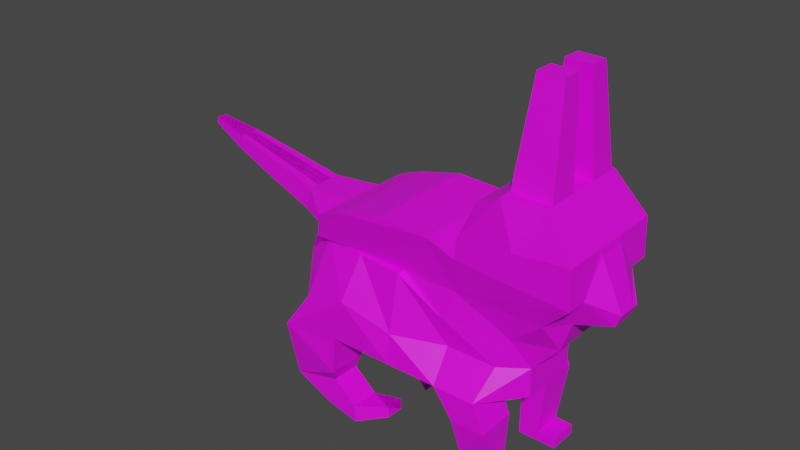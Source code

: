 # Source: cat.blend  (saved by Blender 2.92.15; exported with 4.5.12 LTS)
import bpy
from mathutils import Matrix  # noqa: F401  (used for matrix-valued properties, if any)

bpy.ops.wm.read_factory_settings(use_empty=True)
scene = bpy.context.scene
scene.name = 'Scene'

# ---- collections
col_collection = bpy.data.collections.new('Collection'); scene.collection.children.link(col_collection)

# ---- materials (node trees are filled in below, after node groups)
mat_material_001 = bpy.data.materials.new('Material.001')
mat_material_001.use_transparent_shadow = False

# ---- material node trees
mat_material_001.use_nodes = True; mat_material_001.node_tree.nodes.clear()
_N = mat_material_001.node_tree.nodes; _L = mat_material_001.node_tree.links
n0 = _N.new('ShaderNodeBsdfPrincipled'); n0.name = 'Principled BSDF'; n0.location = (10, 300)
n0.distribution = 'GGX'
n0.subsurface_method = 'BURLEY'
n0.inputs[3].default_value = 1.45
n0.inputs[27].default_value = (0.0, 0.0, 0.0, 1.0)
n0.inputs[28].default_value = 1.0
n1 = _N.new('ShaderNodeOutputMaterial'); n1.name = 'Material Output'; n1.location = (300, 300)
n2 = _N.new('ShaderNodeTexImage'); n2.name = 'Image Texture'; n2.location = (-560, 311)
_L.new(n0.outputs[0], n1.inputs[0])
_L.new(n2.outputs[0], n0.inputs[0])
n1.is_active_output = True

# ---- world
world_world = bpy.data.worlds.new('World'); scene.world = world_world
world_world.use_nodes = True; world_world.node_tree.nodes.clear()
_N = world_world.node_tree.nodes; _L = world_world.node_tree.links
n0 = _N.new('ShaderNodeOutputWorld'); n0.name = 'World Output'; n0.location = (300, 300)
n1 = _N.new('ShaderNodeBackground'); n1.name = 'Background'; n1.location = (10, 300)
n1.inputs[0].default_value = (0.05088, 0.05088, 0.05088, 1.0)
_L.new(n1.outputs[0], n0.inputs[0])
n0.is_active_output = True
world_world.color = (0.05088, 0.05088, 0.05088)
world_world.use_sun_shadow = False
world_world.sun_shadow_jitter_overblur = 0.0

# ---- meshes
me_cube_001 = bpy.data.meshes.new('Cube.001')
me_cube_001.from_pydata([(1.0, -0.704, 0.4825), (1.0, 1.384, 0.4825), (0.7259, 0.8841, -0.5175), (1.185, -3.725e-09, -1.517), (1.0, 0.2717, 0.7893), (0.7259, -0.7148, 0.0132), (0.959, 0.01112, -0.01971), (0.6436, 1.384, 0.4825), (0.8034, 0.8034, -1.017), (1.185, 0.4189, -1.517), (1.0, -0.5, 0.6403), (1.081, -0.8034, -1.017), (0.5, 1.0, -1.517), (0.8327, 1.155, -0.01748), (1.185, -0.5, -1.517), (1.0, 0.5, 0.614), (0.8327, -0.7934, -0.01748), (0.4055, -0.704, 0.4825), (0.5, 0.2717, 0.7893), (0.5, 0.0, -1.517), (0.5, -1.0, -0.5175), (0.8909, -0.3518, 0.0132), (0.8909, 0.374, -0.5175), (1.118, 6.369e-09, -1.017), (0.8327, 0.01726, -0.01748), (0.5, 1.203, -0.5175), (0.5, 1.0, -1.017), (0.8327, 0.4603, -0.01748), (0.8034, 0.4017, -1.017), (1.244, -0.4017, -0.7266), (0.5, -0.9148, -0.01748), (0.5, -1.0, -1.017), (0.5, 0.4189, -1.517), (0.5, 0.5, 0.614), (0.5, -0.5, 0.6403), (0.5, -0.5, -1.517), (0.8327, -0.4258, -0.01748), (0.5, 1.284, -0.01748), (1.0, -0.9731, -2.675), (1.185, -1.0, -1.649), (0.5, -0.9731, -2.392), (1.185, -0.5269, -2.187), (1.185, -0.5, -1.649), (0.5, -1.0, -1.649), (0.5, -0.5269, -2.187), (1.0, -0.6597, -2.985), (0.5, -0.6597, -2.703), (1.0, -0.5878, -2.466), (0.5, -0.5878, -2.466), (1.0, -0.3932, -3.118), (0.5, -0.3967, -2.828), (1.0, -0.4003, -2.821), (0.6454, -0.1979, -3.043), (0.3227, -0.1979, -3.043), (0.6454, -0.2025, -2.852), (0.3227, -0.2025, -2.852), (1.185, 0.75, -1.517), (0.25, 1.0, -1.517), (0.5, 0.75, -1.517), (0.25, 0.4189, -1.517), (0.75, 0.4189, -1.517), (0.75, 0.75, -1.517), (0.25, 0.75, -1.517), (1.185, 0.577, -1.982), (0.5, 0.577, -1.982), (1.185, 0.8433, -1.982), (0.5, 0.8433, -1.982), (0.75, 0.577, -1.982), (0.75, 0.8433, -1.982), (1.0, 0.6419, -2.935), (0.5, 0.6419, -2.42), (1.0, 0.8108, -2.935), (0.5, 0.8108, -2.935), (0.75, 0.6419, -2.42), (0.75, 0.8108, -2.935), (1.0, 0.6419, -3.119), (0.5, 0.6419, -3.119), (1.0, 0.8108, -3.119), (0.5, 0.8108, -3.119), (0.75, 0.6419, -3.119), (0.75, 0.8108, -3.119), (1.0, -0.602, 0.5614), (0.25, -0.704, 0.4825), (0.75, 0.2717, 0.7893), (1.0, -0.1446, 0.8287), (0.75, -0.704, 0.4825), (0.25, 0.2717, 0.7893), (0.5, -0.602, 0.5614), (0.5, -0.1446, 0.8287), (0.75, -0.5, 0.6403), (0.25, -0.5, 0.6403), (0.25, -0.1446, 0.8287), (0.75, -0.1446, 0.8287), (0.75, -0.602, 0.5614), (0.25, -0.602, 0.5614), (0.8377, 1.146, 1.781), (0.5, 1.146, 1.781), (0.8453, 0.6094, 1.521), (0.5344, 0.6094, 1.521), (0.75, 1.384, 0.4825), (0.25, 1.384, 1.023), (1.0, 0.9418, 0.5483), (1.0, 1.374, 1.132), (0.5, 1.374, 1.132), (0.75, 0.5, 0.614), (0.25, 0.5, 0.614), (0.75, 1.146, 1.781), (0.25, 1.146, 1.781), (1.0, 0.8371, 1.796), (0.5, 0.8371, 1.796), (0.6898, 0.6094, 1.521), (0.25, 0.6094, 1.521), (0.5, 0.5223, 0.9581), (1.0, 0.5223, 0.9581), (0.75, 0.5223, 0.9581), (0.25, 1.374, 1.132), (1.0, 0.9482, 1.045), (0.25, 0.8371, 1.796), (0.75, 0.8371, 1.796), (0.75, 1.374, 1.132), (0.25, 0.5223, 0.9581), (0.3275, 1.103, 3.446), (0.4912, 1.103, 3.446), (0.1637, 1.103, 3.446), (0.3275, 0.9008, 3.456), (0.1637, 0.9008, 3.456), (0.4912, 0.9008, 3.456), (0.3149, -1.086, 0.4491), (0.3149, -1.138, 0.03815), (0.1575, -1.086, 0.4491), (-0.1575, -1.086, 0.4491), (0.2527, -1.487, 0.6538), (0.2527, -1.529, 0.3241), (0.1263, -1.487, 0.6538), (-0.1263, -1.487, 0.6538), (-0.1809, -1.888, 0.8536), (0.1809, -1.888, 0.8536), (0.1809, -1.918, 0.6175), (-0.1809, -1.918, 0.6175), (0.09046, -1.888, 0.8536), (-0.09046, -1.888, 0.8536), (-0.08377, -2.206, 0.9907), (0.08377, -2.206, 0.9907), (0.08377, -2.22, 0.8814), (-0.08377, -2.22, 0.8814), (0.04189, -2.206, 0.9907), (-0.04189, -2.206, 0.9907), (-1.0, -0.704, 0.4825), (-1.0, 1.384, 0.4825), (0.0, 1.0, -1.517), (0.0, 1.384, 1.023), (-0.7259, 0.8841, -0.5175), (-1.185, -3.725e-09, -1.517), (-1.0, 0.2717, 0.7893), (-0.7259, -0.7148, 0.0132), (0.0, -0.704, 0.4825), (0.0, 0.2717, 0.7893), (0.0, 0.0, -1.517), (0.0, -1.0, -0.5175), (-0.959, 0.01112, -0.01971), (0.0, 1.203, -0.5175), (-0.6436, 1.384, 0.4825), (-0.8034, 0.8034, -1.017), (-1.185, 0.4189, -1.517), (-1.0, -0.5, 0.6403), (-1.081, -0.8034, -1.017), (-0.5, 1.0, -1.517), (-0.8327, 1.155, -0.01748), (-1.185, -0.5, -1.517), (-1.0, 0.5, 0.614), (-0.8327, -0.7934, -0.01748), (-0.4055, -0.704, 0.4825), (0.0, -0.5, 0.6403), (0.0, 0.5, 0.614), (-0.5, 0.2717, 0.7893), (0.0, -0.5, -1.517), (0.0, 0.4189, -1.517), (-0.5, 0.0, -1.517), (-0.5, -1.0, -0.5175), (0.0, -1.0, -1.017), (0.0, -0.9148, -0.01748), (-0.8909, -0.3518, 0.0132), (-0.8909, 0.374, -0.5175), (-1.118, 6.369e-09, -1.017), (-0.8327, 0.01726, -0.01748), (-0.5, 1.203, -0.5175), (0.0, 1.0, -1.017), (0.0, 1.284, -0.01748), (-0.5, 1.0, -1.017), (-0.8327, 0.4603, -0.01748), (-0.8034, 0.4017, -1.017), (-1.244, -0.4017, -0.7266), (-0.5, -0.9148, -0.01748), (-0.5, -1.0, -1.017), (-0.5, 0.4189, -1.517), (-0.5, 0.5, 0.614), (-0.5, -0.5, 0.6403), (-0.5, -0.5, -1.517), (-0.8327, -0.4258, -0.01748), (-0.5, 1.284, -0.01748), (-1.0, -0.9731, -2.675), (-1.185, -1.0, -1.649), (-0.5, -0.9731, -2.392), (-1.185, -0.5269, -2.187), (0.0, -1.0, -1.649), (-1.185, -0.5, -1.649), (-0.5, -1.0, -1.649), (-0.5, -0.5269, -2.187), (-1.0, -0.6597, -2.985), (-0.5, -0.6597, -2.703), (-1.0, -0.5878, -2.466), (-0.5, -0.5878, -2.466), (-1.0, -0.3932, -3.118), (-0.5, -0.3967, -2.828), (-1.0, -0.4003, -2.821), (-0.6454, -0.1979, -3.043), (-0.3227, -0.1979, -3.043), (-0.6454, -0.2025, -2.852), (-0.3227, -0.2025, -2.852), (-1.185, 0.75, -1.517), (-0.25, 1.0, -1.517), (0.0, 0.75, -1.517), (-0.5, 0.75, -1.517), (-0.25, 0.4189, -1.517), (-0.75, 0.4189, -1.517), (-0.75, 0.75, -1.517), (-0.25, 0.75, -1.517), (-1.185, 0.577, -1.982), (-0.5, 0.577, -1.982), (-1.185, 0.8433, -1.982), (-0.5, 0.8433, -1.982), (-0.75, 0.577, -1.982), (-0.75, 0.8433, -1.982), (-1.0, 0.6419, -2.935), (-0.5, 0.6419, -2.42), (-1.0, 0.8108, -2.935), (-0.5, 0.8108, -2.935), (-0.75, 0.6419, -2.42), (-0.75, 0.8108, -2.935), (-1.0, 0.6419, -3.119), (-0.5, 0.6419, -3.119), (-1.0, 0.8108, -3.119), (-0.5, 0.8108, -3.119), (-0.75, 0.6419, -3.119), (-0.75, 0.8108, -3.119), (-1.0, -0.602, 0.5614), (-0.25, -0.704, 0.4825), (0.0, -0.602, 0.5614), (-0.75, 0.2717, 0.7893), (-1.0, -0.1446, 0.8287), (-0.75, -0.704, 0.4825), (0.0, -0.1446, 0.8287), (-0.25, 0.2717, 0.7893), (-0.5, -0.602, 0.5614), (-0.5, -0.1446, 0.8287), (-0.75, -0.5, 0.6403), (-0.25, -0.5, 0.6403), (-0.25, -0.1446, 0.8287), (-0.75, -0.1446, 0.8287), (-0.75, -0.602, 0.5614), (-0.25, -0.602, 0.5614), (-0.8377, 1.146, 1.781), (0.0, 1.146, 1.781), (-0.5, 1.146, 1.781), (-0.8453, 0.6094, 1.521), (0.0, 0.6094, 1.521), (-0.5344, 0.6094, 1.521), (-0.75, 1.384, 0.4825), (-0.25, 1.384, 1.023), (-1.0, 0.9418, 0.5483), (-1.0, 1.374, 1.132), (-0.5, 1.374, 1.132), (-0.75, 0.5, 0.614), (-0.25, 0.5, 0.614), (-0.75, 1.146, 1.781), (-0.25, 1.146, 1.781), (-1.0, 0.8371, 1.796), (0.0, 0.8371, 1.796), (-0.5, 0.8371, 1.796), (-0.6898, 0.6094, 1.521), (-0.25, 0.6094, 1.521), (-0.5, 0.5223, 0.9581), (0.0, 0.5223, 0.9581), (-1.0, 0.5223, 0.9581), (0.0, 1.374, 1.132), (-0.75, 0.5223, 0.9581), (-0.25, 1.374, 1.132), (-1.0, 0.9482, 1.045), (-0.25, 0.8371, 1.796), (-0.75, 0.8371, 1.796), (-0.75, 1.374, 1.132), (-0.25, 0.5223, 0.9581), (-0.3275, 1.103, 3.446), (-0.4912, 1.103, 3.446), (-0.1637, 1.103, 3.446), (-0.3275, 0.9008, 3.456), (-0.1637, 0.9008, 3.456), (-0.4912, 0.9008, 3.456), (0.0, -1.086, 0.4491), (-0.3149, -1.086, 0.4491), (0.0, -1.138, 0.03815), (-0.3149, -1.138, 0.03815), (-0.1575, -1.086, 0.4491), (0.1575, -1.086, 0.4491), (0.0, -1.487, 0.6538), (-0.2527, -1.487, 0.6538), (0.0, -1.529, 0.3241), (-0.2527, -1.529, 0.3241), (-0.1263, -1.487, 0.6538), (0.1263, -1.487, 0.6538), (0.0, -1.888, 0.8536), (0.1809, -1.888, 0.8536), (-0.1809, -1.888, 0.8536), (0.0, -1.918, 0.6175), (-0.1809, -1.918, 0.6175), (0.1809, -1.918, 0.6175), (-0.09046, -1.888, 0.8536), (0.09046, -1.888, 0.8536), (0.0, -2.206, 0.9907), (0.08377, -2.206, 0.9907), (-0.08377, -2.206, 0.9907), (0.0, -2.22, 0.8814), (-0.08377, -2.22, 0.8814), (0.08377, -2.22, 0.8814), (-0.04189, -2.206, 0.9907), (0.04189, -2.206, 0.9907), (0.2044, 1.548, 0.1974), (0.2044, 1.508, -0.007007), (0.1022, 1.548, 0.1974), (0.0, 1.548, 0.1974), (-0.2044, 1.548, 0.1974), (0.0, 1.508, -0.007007), (-0.2044, 1.508, -0.007007), (-0.1022, 1.548, 0.1974), (1.0, 0.9518, -2.935), (0.5, 0.9518, -2.935), (0.75, 0.9518, -2.935), (1.0, 0.9518, -3.119), (0.5, 0.9518, -3.119), (0.75, 0.9518, -3.119), (-1.0, 0.9518, -2.935), (-0.5, 0.9518, -2.935), (-0.75, 0.9518, -2.935), (-1.0, 0.9518, -3.119), (-0.5, 0.9518, -3.119), (-0.75, 0.9518, -3.119)], [], [(37, 7, 99, 1, 13), (36, 10, 81, 0, 16), (94, 247, 155, 82), (33, 105, 173, 156, 86, 18), (32, 60, 9, 3, 19), (31, 20, 158, 179), (17, 82, 129, 127), (29, 21, 5, 11), (28, 22, 6, 23), (27, 15, 4, 24), (26, 25, 2, 8), (35, 14, 41, 44), (149, 186, 26, 12, 57), (186, 160, 25, 26), (22, 27, 24, 6), (2, 13, 27, 22), (13, 1, 101, 15, 27), (9, 28, 23, 3), (8, 2, 22, 28), (3, 23, 29, 14), (23, 6, 21, 29), (20, 30, 180, 158), (5, 16, 30, 20), (16, 0, 85, 17, 30), (11, 31, 43, 39), (14, 29, 42, 41), (11, 5, 20, 31), (176, 59, 32, 19, 157), (61, 56, 65, 68), (9, 60, 67, 63), (120, 112, 98, 111), (15, 104, 33, 18, 83, 4), (119, 103, 96, 106), (93, 87, 17, 85), (92, 88, 34, 89), (91, 251, 172, 90), (31, 179, 204, 43), (157, 19, 35, 175), (19, 3, 14, 35), (21, 36, 16, 5), (6, 24, 36, 21), (24, 4, 84, 10, 36), (25, 37, 13, 2), (160, 187, 37, 25), (7, 37, 327, 326), (38, 40, 46, 45), (41, 42, 39, 38), (38, 39, 43, 40), (41, 38, 45, 47), (44, 41, 47, 48), (29, 11, 39, 42), (45, 46, 50, 49), (51, 49, 52, 54), (49, 50, 53, 52), (47, 45, 49, 51), (48, 47, 51, 50), (55, 54, 52, 53), (50, 51, 54, 55), (56, 9, 63, 65), (58, 61, 68, 66), (149, 57, 62, 221), (57, 12, 58, 62), (63, 67, 73, 69), (65, 63, 69, 71), (60, 32, 64, 67), (73, 70, 76, 79), (69, 73, 79, 75), (67, 64, 70, 73), (66, 68, 74, 72), (68, 65, 71, 74), (80, 77, 75, 79), (78, 80, 79, 76), (238, 236, 341, 342), (80, 78, 338, 339), (71, 69, 75, 77), (88, 91, 90, 34), (18, 86, 91, 88), (86, 156, 251, 91), (84, 92, 89, 10), (4, 83, 92, 84), (83, 18, 88, 92), (81, 93, 85, 0), (10, 89, 93, 81), (89, 34, 87, 93), (87, 94, 82, 17), (34, 90, 94, 87), (90, 172, 247, 94), (118, 109, 98, 110), (117, 277, 265, 111), (116, 102, 95, 108), (115, 284, 262, 107), (114, 113, 97, 110), (112, 114, 110, 98), (33, 104, 114, 112), (104, 15, 113, 114), (103, 115, 107, 96), (7, 100, 115, 103), (100, 150, 284, 115), (113, 116, 108, 97), (15, 101, 116, 113), (101, 1, 102, 116), (109, 117, 111, 98), (106, 96, 121, 122), (107, 262, 277, 117), (108, 118, 110, 97), (95, 106, 118, 108), (107, 117, 125, 123), (96, 107, 123, 121), (109, 118, 126, 124), (102, 119, 106, 95), (1, 99, 119, 102), (99, 7, 103, 119), (282, 120, 111, 265), (173, 105, 120, 282), (105, 33, 112, 120), (121, 123, 125, 124), (122, 121, 124, 126), (118, 106, 122, 126), (117, 109, 124, 125), (129, 298, 304, 133), (128, 127, 131, 132), (180, 30, 128, 300), (30, 17, 127, 128), (82, 155, 298, 129), (304, 134, 140, 310), (127, 129, 133, 131), (300, 128, 132, 306), (298, 130, 134, 304), (138, 313, 321, 144), (136, 139, 145, 142), (132, 131, 136, 137), (133, 304, 310, 139), (131, 133, 139, 136), (306, 132, 137, 313), (143, 142, 145, 318, 321), (321, 318, 146, 141, 144), (313, 137, 143, 321), (140, 135, 141, 146), (310, 140, 146, 318), (135, 138, 144, 141), (137, 136, 142, 143), (139, 310, 318, 145), (58, 66, 64, 32), (66, 72, 70, 64), (72, 78, 76, 70), (56, 58, 12), (8, 28, 9, 56), (26, 8, 56, 12), (53, 54, 50, 55), (55, 50, 53), (50, 46, 48), (44, 46, 40), (44, 40, 35), (40, 43, 35), (199, 167, 148, 267, 161), (198, 170, 147, 245, 164), (260, 246, 155, 247), (195, 174, 252, 156, 173, 273), (194, 177, 152, 163, 224), (193, 179, 158, 178), (171, 299, 302, 246), (191, 165, 154, 181), (190, 183, 159, 182), (189, 184, 153, 169), (188, 162, 151, 185), (197, 207, 203, 168), (149, 220, 166, 188, 186), (186, 188, 185, 160), (182, 159, 184, 189), (151, 182, 189, 167), (167, 189, 169, 269, 148), (163, 152, 183, 190), (162, 190, 182, 151), (152, 168, 191, 183), (183, 191, 181, 159), (178, 158, 180, 192), (154, 178, 192, 170), (170, 192, 171, 250, 147), (165, 201, 206, 193), (168, 203, 205, 191), (165, 193, 178, 154), (176, 157, 177, 194, 223), (225, 232, 229, 219), (163, 227, 231, 224), (291, 280, 266, 281), (169, 153, 248, 174, 195, 272), (290, 274, 263, 271), (259, 250, 171, 253), (258, 255, 196, 254), (257, 256, 172, 251), (193, 206, 204, 179), (157, 175, 197, 177), (177, 197, 168, 152), (181, 154, 170, 198), (159, 181, 198, 184), (184, 198, 164, 249, 153), (185, 151, 167, 199), (160, 185, 199, 187), (187, 199, 332, 331), (200, 208, 209, 202), (203, 200, 201, 205), (200, 202, 206, 201), (203, 210, 208, 200), (207, 211, 210, 203), (191, 205, 201, 165), (208, 212, 213, 209), (214, 217, 215, 212), (212, 215, 216, 213), (210, 214, 212, 208), (211, 213, 214, 210), (218, 216, 215, 217), (213, 218, 217, 214), (219, 229, 227, 163), (222, 230, 232, 225), (149, 221, 226, 220), (220, 226, 222, 166), (227, 233, 237, 231), (229, 235, 233, 227), (224, 231, 228, 194), (237, 243, 240, 234), (233, 239, 243, 237), (231, 237, 234, 228), (230, 236, 238, 232), (232, 238, 235, 229), (244, 243, 239, 241), (242, 240, 243, 244), (244, 241, 343, 345), (241, 235, 340, 343), (235, 241, 239, 233), (254, 196, 256, 257), (174, 254, 257, 252), (252, 257, 251, 156), (249, 164, 255, 258), (153, 249, 258, 248), (248, 258, 254, 174), (245, 147, 250, 259), (164, 245, 259, 255), (255, 259, 253, 196), (253, 171, 246, 260), (196, 253, 260, 256), (256, 260, 247, 172), (289, 279, 266, 278), (288, 280, 265, 277), (287, 276, 261, 270), (286, 275, 262, 284), (285, 279, 264, 283), (281, 266, 279, 285), (195, 281, 285, 272), (272, 285, 283, 169), (271, 263, 275, 286), (161, 271, 286, 268), (268, 286, 284, 150), (283, 264, 276, 287), (169, 283, 287, 269), (269, 287, 270, 148), (278, 266, 280, 288), (274, 293, 292, 263), (275, 288, 277, 262), (276, 264, 279, 289), (261, 276, 289, 274), (275, 294, 296, 288), (263, 292, 294, 275), (278, 295, 297, 289), (270, 261, 274, 290), (148, 270, 290, 267), (267, 290, 271, 161), (282, 265, 280, 291), (173, 282, 291, 273), (273, 291, 281, 195), (292, 295, 296, 294), (293, 297, 295, 292), (289, 297, 293, 274), (288, 296, 295, 278), (302, 308, 304, 298), (301, 307, 305, 299), (180, 300, 301, 192), (192, 301, 299, 171), (246, 302, 298, 155), (304, 310, 317, 309), (299, 305, 308, 302), (300, 306, 307, 301), (298, 304, 309, 303), (315, 323, 321, 313), (312, 320, 324, 316), (307, 314, 312, 305), (308, 316, 310, 304), (305, 312, 316, 308), (306, 313, 314, 307), (322, 321, 318, 324, 320), (321, 323, 319, 325, 318), (313, 321, 322, 314), (317, 325, 319, 311), (310, 318, 325, 317), (311, 319, 323, 315), (314, 322, 320, 312), (316, 324, 318, 310), (222, 194, 228, 230), (230, 228, 234, 236), (236, 234, 240, 242), (219, 166, 222), (162, 219, 163, 190), (188, 166, 219, 162), (216, 218, 213, 217), (218, 216, 213), (213, 211, 209), (207, 202, 209), (207, 197, 202), (202, 197, 206), (331, 329, 328, 326, 327), (331, 332, 330, 333, 329), (37, 187, 331, 327), (150, 100, 328, 329), (268, 150, 329, 333), (161, 268, 333, 330), (199, 161, 330, 332), (100, 7, 326, 328), (335, 336, 339, 338), (336, 334, 337, 339), (341, 344, 345, 342), (342, 345, 343, 340), (71, 77, 337, 334), (77, 80, 339, 337), (72, 74, 336, 335), (235, 238, 342, 340), (236, 242, 344, 341), (74, 71, 334, 336), (242, 244, 345, 344), (78, 72, 335, 338)])
_uv = me_cube_001.uv_layers.new(name='UVMap')
_uv.uv.foreach_set('vector', [0.5625, 0.4375, 0.625, 0.4375, 0.625, 0.4688, 0.625, 0.5, 0.5625, 0.5, 0.5625, 0.6875, 0.625, 0.6875, 0.625, 0.7188, 0.625, 0.75, 0.5625, 0.75, 0.7188, 0.7188, 0.75, 0.7188, 0.75, 0.75, 0.7188, 0.75, 0.6875, 0.5625, 0.7188, 0.5625, 0.75, 0.5625, 0.75, 0.625, 0.7188, 0.625, 0.6875, 0.625, 0.3125, 0.5625, 0.3438, 0.5625, 0.375, 0.5625, 0.375, 0.625, 0.3125, 0.625, 0.4375, 0.8125, 0.5, 0.8125, 0.5, 0.875, 0.4375, 0.875, 0.6875, 0.75, 0.7188, 0.75, 0.7188, 0.75, 0.6875, 0.75, 0.4375, 0.6875, 0.5, 0.6875, 0.5, 0.75, 0.4375, 0.75, 0.4375, 0.5625, 0.5, 0.5625, 0.5, 0.625, 0.4375, 0.625, 0.5625, 0.5625, 0.625, 0.5625, 0.625, 0.625, 0.5625, 0.625, 0.4375, 0.4375, 0.5, 0.4375, 0.5, 0.5, 0.4375, 0.5, 0.3125, 0.6875, 0.375, 0.6875, 0.375, 0.6875, 0.3125, 0.6875, 0.375, 0.375, 0.4375, 0.375, 0.4375, 0.4375, 0.375, 0.4375, 0.375, 0.4062, 0.4375, 0.375, 0.5, 0.375, 0.5, 0.4375, 0.4375, 0.4375, 0.5, 0.5625, 0.5625, 0.5625, 0.5625, 0.625, 0.5, 0.625, 0.5, 0.5, 0.5625, 0.5, 0.5625, 0.5625, 0.5, 0.5625, 0.5625, 0.5, 0.625, 0.5, 0.625, 0.5312, 0.625, 0.5625, 0.5625, 0.5625, 0.375, 0.5625, 0.4375, 0.5625, 0.4375, 0.625, 0.375, 0.625, 0.4375, 0.5, 0.5, 0.5, 0.5, 0.5625, 0.4375, 0.5625, 0.375, 0.625, 0.4375, 0.625, 0.4375, 0.6875, 0.375, 0.6875, 0.4375, 0.625, 0.5, 0.625, 0.5, 0.6875, 0.4375, 0.6875, 0.5, 0.8125, 0.5625, 0.8125, 0.5625, 0.875, 0.5, 0.875, 0.5, 0.75, 0.5625, 0.75, 0.5625, 0.8125, 0.5, 0.8125, 0.5625, 0.75, 0.625, 0.75, 0.625, 0.7812, 0.625, 0.8125, 0.5625, 0.8125, 0.4375, 0.75, 0.4375, 0.8125, 0.4375, 0.8125, 0.4375, 0.75, 0.375, 0.6875, 0.4375, 0.6875, 0.4375, 0.6875, 0.375, 0.6875, 0.4375, 0.75, 0.5, 0.75, 0.5, 0.8125, 0.4375, 0.8125, 0.25, 0.5625, 0.2812, 0.5625, 0.3125, 0.5625, 0.3125, 0.625, 0.25, 0.625, 0.3438, 0.5312, 0.375, 0.5312, 0.375, 0.5312, 0.3438, 0.5312, 0.375, 0.5625, 0.3438, 0.5625, 0.3438, 0.5625, 0.375, 0.5625, 0.7188, 0.5625, 0.6875, 0.5625, 0.6875, 0.5625, 0.7188, 0.5625, 0.625, 0.5625, 0.6562, 0.5625, 0.6875, 0.5625, 0.6875, 0.625, 0.6562, 0.625, 0.625, 0.625, 0.625, 0.4688, 0.625, 0.4375, 0.625, 0.4375, 0.625, 0.4688, 0.6562, 0.7188, 0.6875, 0.7188, 0.6875, 0.75, 0.6562, 0.75, 0.6562, 0.6562, 0.6875, 0.6562, 0.6875, 0.6875, 0.6562, 0.6875, 0.7188, 0.6562, 0.75, 0.6562, 0.75, 0.6875, 0.7188, 0.6875, 0.4375, 0.8125, 0.4375, 0.875, 0.4375, 0.875, 0.4375, 0.8125, 0.25, 0.625, 0.3125, 0.625, 0.3125, 0.6875, 0.25, 0.6875, 0.3125, 0.625, 0.375, 0.625, 0.375, 0.6875, 0.3125, 0.6875, 0.5, 0.6875, 0.5625, 0.6875, 0.5625, 0.75, 0.5, 0.75, 0.5, 0.625, 0.5625, 0.625, 0.5625, 0.6875, 0.5, 0.6875, 0.5625, 0.625, 0.625, 0.625, 0.625, 0.6562, 0.625, 0.6875, 0.5625, 0.6875, 0.5, 0.4375, 0.5625, 0.4375, 0.5625, 0.5, 0.5, 0.5, 0.5, 0.375, 0.5625, 0.375, 0.5625, 0.4375, 0.5, 0.4375, 0.625, 0.4375, 0.5625, 0.4375, 0.5625, 0.4375, 0.625, 0.4375, 0.375, 0.75, 0.375, 0.8125, 0.375, 0.8125, 0.375, 0.75, 0.375, 0.6875, 0.4375, 0.6875, 0.4375, 0.75, 0.375, 0.75, 0.375, 0.75, 0.4375, 0.75, 0.4375, 0.8125, 0.375, 0.8125, 0.375, 0.6875, 0.375, 0.75, 0.375, 0.75, 0.375, 0.6875, 0.3125, 0.6875, 0.375, 0.6875, 0.375, 0.6875, 0.3125, 0.6875, 0.4375, 0.6875, 0.4375, 0.75, 0.4375, 0.75, 0.4375, 0.6875, 0.375, 0.75, 0.375, 0.8125, 0.375, 0.8125, 0.375, 0.75, 0.375, 0.6875, 0.375, 0.75, 0.375, 0.75, 0.375, 0.6875, 0.375, 0.75, 0.375, 0.8125, 0.375, 0.8125, 0.375, 0.75, 0.375, 0.6875, 0.375, 0.75, 0.375, 0.75, 0.375, 0.6875, 0.3125, 0.6875, 0.375, 0.6875, 0.375, 0.6875, 0.3125, 0.6875, 0.3125, 0.6875, 0.375, 0.6875, 0.375, 0.75, 0.3125, 0.75, 0.3125, 0.6875, 0.375, 0.6875, 0.375, 0.6875, 0.3125, 0.6875, 0.375, 0.5312, 0.375, 0.5625, 0.375, 0.5625, 0.375, 0.5312, 0.3125, 0.5312, 0.3438, 0.5312, 0.3438, 0.5312, 0.3125, 0.5312, 0.25, 0.5, 0.2812, 0.5, 0.2812, 0.5312, 0.25, 0.5312, 0.2812, 0.5, 0.3125, 0.5, 0.3125, 0.5312, 0.2812, 0.5312, 0.375, 0.5625, 0.3438, 0.5625, 0.3438, 0.5625, 0.375, 0.5625, 0.375, 0.5312, 0.375, 0.5625, 0.375, 0.5625, 0.375, 0.5312, 0.3438, 0.5625, 0.3125, 0.5625, 0.3125, 0.5625, 0.3438, 0.5625, 0.3438, 0.5625, 0.3125, 0.5625, 0.3125, 0.5625, 0.3438, 0.5625, 0.375, 0.5625, 0.3438, 0.5625, 0.3438, 0.5625, 0.375, 0.5625, 0.3438, 0.5625, 0.3125, 0.5625, 0.3125, 0.5625, 0.3438, 0.5625, 0.3125, 0.5312, 0.3438, 0.5312, 0.3438, 0.5312, 0.3125, 0.5312, 0.3438, 0.5312, 0.375, 0.5312, 0.375, 0.5312, 0.3438, 0.5312, 0.3438, 0.5312, 0.375, 0.5312, 0.375, 0.5625, 0.3438, 0.5625, 0.3125, 0.5312, 0.3438, 0.5312, 0.3438, 0.5625, 0.3125, 0.5625, 0.3438, 0.5312, 0.3125, 0.5312, 0.3125, 0.5312, 0.3438, 0.5312, 0.3438, 0.5312, 0.3125, 0.5312, 0.3125, 0.5312, 0.3438, 0.5312, 0.375, 0.5312, 0.375, 0.5625, 0.375, 0.5625, 0.375, 0.5312, 0.6875, 0.6562, 0.7188, 0.6562, 0.7188, 0.6875, 0.6875, 0.6875, 0.6875, 0.625, 0.7188, 0.625, 0.7188, 0.6562, 0.6875, 0.6562, 0.7188, 0.625, 0.75, 0.625, 0.75, 0.6562, 0.7188, 0.6562, 0.625, 0.6562, 0.6562, 0.6562, 0.6562, 0.6875, 0.625, 0.6875, 0.625, 0.625, 0.6562, 0.625, 0.6562, 0.6562, 0.625, 0.6562, 0.6562, 0.625, 0.6875, 0.625, 0.6875, 0.6562, 0.6562, 0.6562, 0.625, 0.7188, 0.6562, 0.7188, 0.6562, 0.75, 0.625, 0.75, 0.625, 0.6875, 0.6562, 0.6875, 0.6562, 0.7188, 0.625, 0.7188, 0.6562, 0.6875, 0.6875, 0.6875, 0.6875, 0.7188, 0.6562, 0.7188, 0.6875, 0.7188, 0.7188, 0.7188, 0.7188, 0.75, 0.6875, 0.75, 0.6875, 0.6875, 0.7188, 0.6875, 0.7188, 0.7188, 0.6875, 0.7188, 0.7188, 0.6875, 0.75, 0.6875, 0.75, 0.7188, 0.7188, 0.7188, 0.6562, 0.5312, 0.6875, 0.5312, 0.6875, 0.5625, 0.6562, 0.5625, 0.7188, 0.5312, 0.75, 0.5312, 0.75, 0.5625, 0.7188, 0.5625, 0.625, 0.5312, 0.625, 0.5, 0.625, 0.5, 0.625, 0.5312, 0.625, 0.4062, 0.625, 0.375, 0.625, 0.375, 0.625, 0.4062, 0.6562, 0.5625, 0.625, 0.5625, 0.625, 0.5625, 0.6562, 0.5625, 0.6875, 0.5625, 0.6562, 0.5625, 0.6562, 0.5625, 0.6875, 0.5625, 0.6875, 0.5625, 0.6562, 0.5625, 0.6562, 0.5625, 0.6875, 0.5625, 0.6562, 0.5625, 0.625, 0.5625, 0.625, 0.5625, 0.6562, 0.5625, 0.625, 0.4375, 0.625, 0.4062, 0.625, 0.4062, 0.625, 0.4375, 0.625, 0.4375, 0.625, 0.4062, 0.625, 0.4062, 0.625, 0.4375, 0.625, 0.4062, 0.625, 0.375, 0.625, 0.375, 0.625, 0.4062, 0.625, 0.5625, 0.625, 0.5312, 0.625, 0.5312, 0.625, 0.5625, 0.625, 0.5625, 0.625, 0.5312, 0.625, 0.5312, 0.625, 0.5625, 0.625, 0.5312, 0.625, 0.5, 0.625, 0.5, 0.625, 0.5312, 0.6875, 0.5312, 0.7188, 0.5312, 0.7188, 0.5625, 0.6875, 0.5625, 0.625, 0.4688, 0.625, 0.4375, 0.625, 0.4375, 0.625, 0.4688, 0.7188, 0.5, 0.75, 0.5, 0.75, 0.5312, 0.7188, 0.5312, 0.625, 0.5312, 0.6562, 0.5312, 0.6562, 0.5625, 0.625, 0.5625, 0.625, 0.5, 0.6562, 0.5, 0.6562, 0.5312, 0.625, 0.5312, 0.7188, 0.5, 0.7188, 0.5312, 0.7188, 0.5312, 0.7188, 0.5, 0.625, 0.4375, 0.625, 0.4062, 0.625, 0.4062, 0.625, 0.4375, 0.6875, 0.5312, 0.6562, 0.5312, 0.6562, 0.5312, 0.6875, 0.5312, 0.625, 0.5, 0.625, 0.4688, 0.625, 0.4688, 0.625, 0.5, 0.625, 0.5, 0.625, 0.4688, 0.625, 0.4688, 0.625, 0.5, 0.625, 0.4688, 0.625, 0.4375, 0.625, 0.4375, 0.625, 0.4688, 0.75, 0.5625, 0.7188, 0.5625, 0.7188, 0.5625, 0.75, 0.5625, 0.75, 0.5625, 0.7188, 0.5625, 0.7188, 0.5625, 0.75, 0.5625, 0.7188, 0.5625, 0.6875, 0.5625, 0.6875, 0.5625, 0.7188, 0.5625, 0.6875, 0.5, 0.7188, 0.5, 0.7188, 0.5312, 0.6875, 0.5312, 0.6562, 0.5, 0.6875, 0.5, 0.6875, 0.5312, 0.6562, 0.5312, 0.6562, 0.5312, 0.6562, 0.5, 0.6562, 0.5, 0.6562, 0.5312, 0.7188, 0.5312, 0.6875, 0.5312, 0.6875, 0.5312, 0.7188, 0.5312, 0.7188, 0.75, 0.75, 0.75, 0.75, 0.75, 0.7188, 0.75, 0.5625, 0.8125, 0.625, 0.8125, 0.625, 0.8125, 0.5625, 0.8125, 0.5625, 0.875, 0.5625, 0.8125, 0.5625, 0.8125, 0.5625, 0.875, 0.5625, 0.8125, 0.625, 0.8125, 0.625, 0.8125, 0.5625, 0.8125, 0.7188, 0.75, 0.75, 0.75, 0.75, 0.75, 0.7188, 0.75, 0.75, 0.75, 0.7812, 0.75, 0.7812, 0.75, 0.75, 0.75, 0.6875, 0.75, 0.7188, 0.75, 0.7188, 0.75, 0.6875, 0.75, 0.5625, 0.875, 0.5625, 0.8125, 0.5625, 0.8125, 0.5625, 0.875, 0.75, 0.75, 0.7812, 0.75, 0.7812, 0.75, 0.75, 0.75, 0.5625, 0.9375, 0.5625, 0.875, 0.5625, 0.875, 0.5625, 0.9375, 0.6875, 0.75, 0.7188, 0.75, 0.7188, 0.75, 0.6875, 0.75, 0.5625, 0.8125, 0.625, 0.8125, 0.625, 0.8125, 0.5625, 0.8125, 0.7188, 0.75, 0.75, 0.75, 0.75, 0.75, 0.7188, 0.75, 0.6875, 0.75, 0.7188, 0.75, 0.7188, 0.75, 0.6875, 0.75, 0.5625, 0.875, 0.5625, 0.8125, 0.5625, 0.8125, 0.5625, 0.875, 0.5625, 0.8125, 0.625, 0.8125, 0.625, 0.8438, 0.625, 0.875, 0.5625, 0.875, 0.5625, 0.875, 0.625, 0.875, 0.625, 0.9062, 0.625, 0.9375, 0.5625, 0.9375, 0.5625, 0.875, 0.5625, 0.8125, 0.5625, 0.8125, 0.5625, 0.875, 0.7812, 0.75, 0.8125, 0.75, 0.8125, 0.75, 0.7812, 0.75, 0.75, 0.75, 0.7812, 0.75, 0.7812, 0.75, 0.75, 0.75, 0.625, 0.9375, 0.5625, 0.9375, 0.5625, 0.9375, 0.625, 0.9375, 0.5625, 0.8125, 0.625, 0.8125, 0.625, 0.8125, 0.5625, 0.8125, 0.7188, 0.75, 0.75, 0.75, 0.75, 0.75, 0.7188, 0.75, 0.3125, 0.5312, 0.3125, 0.5312, 0.3125, 0.5625, 0.3125, 0.5625, 0.3125, 0.5312, 0.3125, 0.5312, 0.3125, 0.5625, 0.3125, 0.5625, 0.3125, 0.5312, 0.3125, 0.5312, 0.3125, 0.5625, 0.3125, 0.5625, 0.0, 0.0, 0.3125, 0.5312, 0.3125, 0.5, 0.4375, 0.5, 0.4375, 0.5625, 0.375, 0.5625, 0.375, 0.5312, 0.4375, 0.4375, 0.4375, 0.5, 0.0, 0.0, 0.375, 0.4375, 0.3125, 0.75, 0.0, 0.0, 0.0, 0.0, 0.3125, 0.6875, 0.0, 0.0, 0.0, 0.0, 0.0, 0.0, 0.3125, 0.6875, 0.375, 0.8125, 0.3125, 0.6875, 0.0, 0.0, 0.375, 0.8125, 0.375, 0.8125, 0.0, 0.0, 0.375, 0.8125, 0.3125, 0.6875, 0.375, 0.8125, 0.4375, 0.8125, 0.3125, 0.6875, 0.5625, 0.4375, 0.5625, 0.5, 0.625, 0.5, 0.625, 0.4688, 0.625, 0.4375, 0.5625, 0.6875, 0.5625, 0.75, 0.625, 0.75, 0.625, 0.7188, 0.625, 0.6875, 0.7188, 0.7188, 0.7188, 0.75, 0.75, 0.75, 0.75, 0.7188, 0.6875, 0.5625, 0.6875, 0.625, 0.7188, 0.625, 0.75, 0.625, 0.75, 0.5625, 0.7188, 0.5625, 0.3125, 0.5625, 0.3125, 0.625, 0.375, 0.625, 0.375, 0.5625, 0.3438, 0.5625, 0.4375, 0.8125, 0.4375, 0.875, 0.5, 0.875, 0.5, 0.8125, 0.6875, 0.75, 0.6875, 0.75, 0.7188, 0.75, 0.7188, 0.75, 0.4375, 0.6875, 0.4375, 0.75, 0.5, 0.75, 0.5, 0.6875, 0.4375, 0.5625, 0.4375, 0.625, 0.5, 0.625, 0.5, 0.5625, 0.5625, 0.5625, 0.5625, 0.625, 0.625, 0.625, 0.625, 0.5625, 0.4375, 0.4375, 0.4375, 0.5, 0.5, 0.5, 0.5, 0.4375, 0.3125, 0.6875, 0.3125, 0.6875, 0.375, 0.6875, 0.375, 0.6875, 0.375, 0.375, 0.375, 0.4062, 0.375, 0.4375, 0.4375, 0.4375, 0.4375, 0.375, 0.4375, 0.375, 0.4375, 0.4375, 0.5, 0.4375, 0.5, 0.375, 0.5, 0.5625, 0.5, 0.625, 0.5625, 0.625, 0.5625, 0.5625, 0.5, 0.5, 0.5, 0.5625, 0.5625, 0.5625, 0.5625, 0.5, 0.5625, 0.5, 0.5625, 0.5625, 0.625, 0.5625, 0.625, 0.5312, 0.625, 0.5, 0.375, 0.5625, 0.375, 0.625, 0.4375, 0.625, 0.4375, 0.5625, 0.4375, 0.5, 0.4375, 0.5625, 0.5, 0.5625, 0.5, 0.5, 0.375, 0.625, 0.375, 0.6875, 0.4375, 0.6875, 0.4375, 0.625, 0.4375, 0.625, 0.4375, 0.6875, 0.5, 0.6875, 0.5, 0.625, 0.5, 0.8125, 0.5, 0.875, 0.5625, 0.875, 0.5625, 0.8125, 0.5, 0.75, 0.5, 0.8125, 0.5625, 0.8125, 0.5625, 0.75, 0.5625, 0.75, 0.5625, 0.8125, 0.625, 0.8125, 0.625, 0.7812, 0.625, 0.75, 0.4375, 0.75, 0.4375, 0.75, 0.4375, 0.8125, 0.4375, 0.8125, 0.375, 0.6875, 0.375, 0.6875, 0.4375, 0.6875, 0.4375, 0.6875, 0.4375, 0.75, 0.4375, 0.8125, 0.5, 0.8125, 0.5, 0.75, 0.25, 0.5625, 0.25, 0.625, 0.3125, 0.625, 0.3125, 0.5625, 0.2812, 0.5625, 0.3438, 0.5312, 0.3438, 0.5312, 0.375, 0.5312, 0.375, 0.5312, 0.375, 0.5625, 0.375, 0.5625, 0.3438, 0.5625, 0.3438, 0.5625, 0.7188, 0.5625, 0.7188, 0.5625, 0.6875, 0.5625, 0.6875, 0.5625, 0.625, 0.5625, 0.625, 0.625, 0.6562, 0.625, 0.6875, 0.625, 0.6875, 0.5625, 0.6562, 0.5625, 0.625, 0.4688, 0.625, 0.4688, 0.625, 0.4375, 0.625, 0.4375, 0.6562, 0.7188, 0.6562, 0.75, 0.6875, 0.75, 0.6875, 0.7188, 0.6562, 0.6562, 0.6562, 0.6875, 0.6875, 0.6875, 0.6875, 0.6562, 0.7188, 0.6562, 0.7188, 0.6875, 0.75, 0.6875, 0.75, 0.6562, 0.4375, 0.8125, 0.4375, 0.8125, 0.4375, 0.875, 0.4375, 0.875, 0.25, 0.625, 0.25, 0.6875, 0.3125, 0.6875, 0.3125, 0.625, 0.3125, 0.625, 0.3125, 0.6875, 0.375, 0.6875, 0.375, 0.625, 0.5, 0.6875, 0.5, 0.75, 0.5625, 0.75, 0.5625, 0.6875, 0.5, 0.625, 0.5, 0.6875, 0.5625, 0.6875, 0.5625, 0.625, 0.5625, 0.625, 0.5625, 0.6875, 0.625, 0.6875, 0.625, 0.6562, 0.625, 0.625, 0.5, 0.4375, 0.5, 0.5, 0.5625, 0.5, 0.5625, 0.4375, 0.5, 0.375, 0.5, 0.4375, 0.5625, 0.4375, 0.5625, 0.375, 0.5625, 0.375, 0.5625, 0.4375, 0.5625, 0.4375, 0.5625, 0.375, 0.375, 0.75, 0.375, 0.75, 0.375, 0.8125, 0.375, 0.8125, 0.375, 0.6875, 0.375, 0.75, 0.4375, 0.75, 0.4375, 0.6875, 0.375, 0.75, 0.375, 0.8125, 0.4375, 0.8125, 0.4375, 0.75, 0.375, 0.6875, 0.375, 0.6875, 0.375, 0.75, 0.375, 0.75, 0.3125, 0.6875, 0.3125, 0.6875, 0.375, 0.6875, 0.375, 0.6875, 0.4375, 0.6875, 0.4375, 0.6875, 0.4375, 0.75, 0.4375, 0.75, 0.375, 0.75, 0.375, 0.75, 0.375, 0.8125, 0.375, 0.8125, 0.375, 0.6875, 0.375, 0.6875, 0.375, 0.75, 0.375, 0.75, 0.375, 0.75, 0.375, 0.75, 0.375, 0.8125, 0.375, 0.8125, 0.375, 0.6875, 0.375, 0.6875, 0.375, 0.75, 0.375, 0.75, 0.3125, 0.6875, 0.3125, 0.6875, 0.375, 0.6875, 0.375, 0.6875, 0.3125, 0.6875, 0.3125, 0.75, 0.375, 0.75, 0.375, 0.6875, 0.3125, 0.6875, 0.3125, 0.6875, 0.375, 0.6875, 0.375, 0.6875, 0.375, 0.5312, 0.375, 0.5312, 0.375, 0.5625, 0.375, 0.5625, 0.3125, 0.5312, 0.3125, 0.5312, 0.3438, 0.5312, 0.3438, 0.5312, 0.25, 0.5, 0.25, 0.5312, 0.2812, 0.5312, 0.2812, 0.5, 0.2812, 0.5, 0.2812, 0.5312, 0.3125, 0.5312, 0.3125, 0.5, 0.375, 0.5625, 0.375, 0.5625, 0.3438, 0.5625, 0.3438, 0.5625, 0.375, 0.5312, 0.375, 0.5312, 0.375, 0.5625, 0.375, 0.5625, 0.3438, 0.5625, 0.3438, 0.5625, 0.3125, 0.5625, 0.3125, 0.5625, 0.3438, 0.5625, 0.3438, 0.5625, 0.3125, 0.5625, 0.3125, 0.5625, 0.375, 0.5625, 0.375, 0.5625, 0.3438, 0.5625, 0.3438, 0.5625, 0.3438, 0.5625, 0.3438, 0.5625, 0.3125, 0.5625, 0.3125, 0.5625, 0.3125, 0.5312, 0.3125, 0.5312, 0.3438, 0.5312, 0.3438, 0.5312, 0.3438, 0.5312, 0.3438, 0.5312, 0.375, 0.5312, 0.375, 0.5312, 0.3438, 0.5312, 0.3438, 0.5625, 0.375, 0.5625, 0.375, 0.5312, 0.3125, 0.5312, 0.3125, 0.5625, 0.3438, 0.5625, 0.3438, 0.5312, 0.3438, 0.5312, 0.375, 0.5312, 0.375, 0.5312, 0.3438, 0.5312, 0.375, 0.5312, 0.375, 0.5312, 0.375, 0.5312, 0.375, 0.5312, 0.375, 0.5312, 0.375, 0.5312, 0.375, 0.5625, 0.375, 0.5625, 0.6875, 0.6562, 0.6875, 0.6875, 0.7188, 0.6875, 0.7188, 0.6562, 0.6875, 0.625, 0.6875, 0.6562, 0.7188, 0.6562, 0.7188, 0.625, 0.7188, 0.625, 0.7188, 0.6562, 0.75, 0.6562, 0.75, 0.625, 0.625, 0.6562, 0.625, 0.6875, 0.6562, 0.6875, 0.6562, 0.6562, 0.625, 0.625, 0.625, 0.6562, 0.6562, 0.6562, 0.6562, 0.625, 0.6562, 0.625, 0.6562, 0.6562, 0.6875, 0.6562, 0.6875, 0.625, 0.625, 0.7188, 0.625, 0.75, 0.6562, 0.75, 0.6562, 0.7188, 0.625, 0.6875, 0.625, 0.7188, 0.6562, 0.7188, 0.6562, 0.6875, 0.6562, 0.6875, 0.6562, 0.7188, 0.6875, 0.7188, 0.6875, 0.6875, 0.6875, 0.7188, 0.6875, 0.75, 0.7188, 0.75, 0.7188, 0.7188, 0.6875, 0.6875, 0.6875, 0.7188, 0.7188, 0.7188, 0.7188, 0.6875, 0.7188, 0.6875, 0.7188, 0.7188, 0.75, 0.7188, 0.75, 0.6875, 0.6562, 0.5312, 0.6562, 0.5625, 0.6875, 0.5625, 0.6875, 0.5312, 0.7188, 0.5312, 0.7188, 0.5625, 0.75, 0.5625, 0.75, 0.5312, 0.625, 0.5312, 0.625, 0.5312, 0.625, 0.5, 0.625, 0.5, 0.625, 0.4062, 0.625, 0.4062, 0.625, 0.375, 0.625, 0.375, 0.6562, 0.5625, 0.6562, 0.5625, 0.625, 0.5625, 0.625, 0.5625, 0.6875, 0.5625, 0.6875, 0.5625, 0.6562, 0.5625, 0.6562, 0.5625, 0.6875, 0.5625, 0.6875, 0.5625, 0.6562, 0.5625, 0.6562, 0.5625, 0.6562, 0.5625, 0.6562, 0.5625, 0.625, 0.5625, 0.625, 0.5625, 0.625, 0.4375, 0.625, 0.4375, 0.625, 0.4062, 0.625, 0.4062, 0.625, 0.4375, 0.625, 0.4375, 0.625, 0.4062, 0.625, 0.4062, 0.625, 0.4062, 0.625, 0.4062, 0.625, 0.375, 0.625, 0.375, 0.625, 0.5625, 0.625, 0.5625, 0.625, 0.5312, 0.625, 0.5312, 0.625, 0.5625, 0.625, 0.5625, 0.625, 0.5312, 0.625, 0.5312, 0.625, 0.5312, 0.625, 0.5312, 0.625, 0.5, 0.625, 0.5, 0.6875, 0.5312, 0.6875, 0.5625, 0.7188, 0.5625, 0.7188, 0.5312, 0.625, 0.4688, 0.625, 0.4688, 0.625, 0.4375, 0.625, 0.4375, 0.7188, 0.5, 0.7188, 0.5312, 0.75, 0.5312, 0.75, 0.5, 0.625, 0.5312, 0.625, 0.5625, 0.6562, 0.5625, 0.6562, 0.5312, 0.625, 0.5, 0.625, 0.5312, 0.6562, 0.5312, 0.6562, 0.5, 0.7188, 0.5, 0.7188, 0.5, 0.7188, 0.5312, 0.7188, 0.5312, 0.625, 0.4375, 0.625, 0.4375, 0.625, 0.4062, 0.625, 0.4062, 0.6875, 0.5312, 0.6875, 0.5312, 0.6562, 0.5312, 0.6562, 0.5312, 0.625, 0.5, 0.625, 0.5, 0.625, 0.4688, 0.625, 0.4688, 0.625, 0.5, 0.625, 0.5, 0.625, 0.4688, 0.625, 0.4688, 0.625, 0.4688, 0.625, 0.4688, 0.625, 0.4375, 0.625, 0.4375, 0.75, 0.5625, 0.75, 0.5625, 0.7188, 0.5625, 0.7188, 0.5625, 0.75, 0.5625, 0.75, 0.5625, 0.7188, 0.5625, 0.7188, 0.5625, 0.7188, 0.5625, 0.7188, 0.5625, 0.6875, 0.5625, 0.6875, 0.5625, 0.6875, 0.5, 0.6875, 0.5312, 0.7188, 0.5312, 0.7188, 0.5, 0.6562, 0.5, 0.6562, 0.5312, 0.6875, 0.5312, 0.6875, 0.5, 0.6562, 0.5312, 0.6562, 0.5312, 0.6562, 0.5, 0.6562, 0.5, 0.7188, 0.5312, 0.7188, 0.5312, 0.6875, 0.5312, 0.6875, 0.5312, 0.7188, 0.75, 0.7188, 0.75, 0.75, 0.75, 0.75, 0.75, 0.5625, 0.8125, 0.5625, 0.8125, 0.625, 0.8125, 0.625, 0.8125, 0.5625, 0.875, 0.5625, 0.875, 0.5625, 0.8125, 0.5625, 0.8125, 0.5625, 0.8125, 0.5625, 0.8125, 0.625, 0.8125, 0.625, 0.8125, 0.7188, 0.75, 0.7188, 0.75, 0.75, 0.75, 0.75, 0.75, 0.75, 0.75, 0.75, 0.75, 0.7812, 0.75, 0.7812, 0.75, 0.6875, 0.75, 0.6875, 0.75, 0.7188, 0.75, 0.7188, 0.75, 0.5625, 0.875, 0.5625, 0.875, 0.5625, 0.8125, 0.5625, 0.8125, 0.75, 0.75, 0.75, 0.75, 0.7812, 0.75, 0.7812, 0.75, 0.5625, 0.9375, 0.5625, 0.9375, 0.5625, 0.875, 0.5625, 0.875, 0.6875, 0.75, 0.6875, 0.75, 0.7188, 0.75, 0.7188, 0.75, 0.5625, 0.8125, 0.5625, 0.8125, 0.625, 0.8125, 0.625, 0.8125, 0.7188, 0.75, 0.7188, 0.75, 0.75, 0.75, 0.75, 0.75, 0.6875, 0.75, 0.6875, 0.75, 0.7188, 0.75, 0.7188, 0.75, 0.5625, 0.875, 0.5625, 0.875, 0.5625, 0.8125, 0.5625, 0.8125, 0.5625, 0.8125, 0.5625, 0.875, 0.625, 0.875, 0.625, 0.8438, 0.625, 0.8125, 0.5625, 0.875, 0.5625, 0.9375, 0.625, 0.9375, 0.625, 0.9062, 0.625, 0.875, 0.5625, 0.875, 0.5625, 0.875, 0.5625, 0.8125, 0.5625, 0.8125, 0.7812, 0.75, 0.7812, 0.75, 0.8125, 0.75, 0.8125, 0.75, 0.75, 0.75, 0.75, 0.75, 0.7812, 0.75, 0.7812, 0.75, 0.625, 0.9375, 0.625, 0.9375, 0.5625, 0.9375, 0.5625, 0.9375, 0.5625, 0.8125, 0.5625, 0.8125, 0.625, 0.8125, 0.625, 0.8125, 0.7188, 0.75, 0.7188, 0.75, 0.75, 0.75, 0.75, 0.75, 0.3125, 0.5312, 0.3125, 0.5625, 0.3125, 0.5625, 0.3125, 0.5312, 0.3125, 0.5312, 0.3125, 0.5625, 0.3125, 0.5625, 0.3125, 0.5312, 0.3125, 0.5312, 0.3125, 0.5625, 0.3125, 0.5625, 0.3125, 0.5312, 0.0, 0.0, 0.3125, 0.5, 0.3125, 0.5312, 0.4375, 0.5, 0.375, 0.5312, 0.375, 0.5625, 0.4375, 0.5625, 0.4375, 0.4375, 0.375, 0.4375, 0.0, 0.0, 0.4375, 0.5, 0.3125, 0.75, 0.3125, 0.6875, 0.0, 0.0, 0.0, 0.0, 0.0, 0.0, 0.0, 0.0, 0.0, 0.0, 0.3125, 0.6875, 0.3125, 0.6875, 0.375, 0.8125, 0.0, 0.0, 0.375, 0.8125, 0.375, 0.8125, 0.0, 0.0, 0.3125, 0.6875, 0.375, 0.8125, 0.375, 0.8125, 0.3125, 0.6875, 0.4375, 0.8125, 0.5625, 0.375, 0.625, 0.375, 0.625, 0.4062, 0.625, 0.4375, 0.5625, 0.4375, 0.5625, 0.375, 0.5625, 0.4375, 0.625, 0.4375, 0.625, 0.4062, 0.625, 0.375, 0.5625, 0.4375, 0.5625, 0.375, 0.5625, 0.375, 0.5625, 0.4375, 0.625, 0.375, 0.625, 0.4062, 0.625, 0.4062, 0.625, 0.375, 0.625, 0.4062, 0.625, 0.375, 0.625, 0.375, 0.625, 0.4062, 0.625, 0.4375, 0.625, 0.4062, 0.625, 0.4062, 0.625, 0.4375, 0.5625, 0.4375, 0.625, 0.4375, 0.625, 0.4375, 0.5625, 0.4375, 0.625, 0.4062, 0.625, 0.4375, 0.625, 0.4375, 0.625, 0.4062, 0.3125, 0.5312, 0.3438, 0.5312, 0.3438, 0.5312, 0.3125, 0.5312, 0.3438, 0.5312, 0.375, 0.5312, 0.375, 0.5312, 0.3438, 0.5312, 0.3125, 0.5312, 0.3125, 0.5312, 0.3438, 0.5312, 0.3438, 0.5312, 0.3438, 0.5312, 0.3438, 0.5312, 0.375, 0.5312, 0.375, 0.5312, 0.375, 0.5312, 0.375, 0.5312, 0.375, 0.5312, 0.375, 0.5312, 0.375, 0.5312, 0.3438, 0.5312, 0.3438, 0.5312, 0.375, 0.5312, 0.3125, 0.5312, 0.3438, 0.5312, 0.3438, 0.5312, 0.3125, 0.5312, 0.375, 0.5312, 0.3438, 0.5312, 0.3438, 0.5312, 0.375, 0.5312, 0.3125, 0.5312, 0.3125, 0.5312, 0.3125, 0.5312, 0.3125, 0.5312, 0.3438, 0.5312, 0.375, 0.5312, 0.375, 0.5312, 0.3438, 0.5312, 0.3125, 0.5312, 0.3438, 0.5312, 0.3438, 0.5312, 0.3125, 0.5312, 0.3125, 0.5312, 0.3125, 0.5312, 0.3125, 0.5312, 0.3125, 0.5312])
me_cube_001.materials.append(mat_material_001)
me_cube_001.use_remesh_fix_poles = True
me_cube_001.use_remesh_preserve_attributes = False
me_cube_001.use_mirror_x = True
me_cube_001.use_mirror_vertex_groups = False
me_cube_001.update()

# ---- objects
ob_cube = bpy.data.objects.new('Cube', me_cube_001)

# ---- transforms, parenting, visibility, modifiers, constraints
ob_cube.location = (0.0, 0.1959, 0.0)
ob_cube.rotation_euler = (0.0, 0.0, -1.571)
ob_cube.scale = (0.193, 0.4171, 0.193)
ob_cube.lineart.crease_threshold = 0.0
ob_cube.use_mesh_mirror_x = True

# ---- collection membership
col_collection.objects.link(ob_cube)

# ---- scene / render settings (as saved in the file)
scene.frame_start = 1; scene.frame_end = 250; scene.frame_set(14)
scene.render.engine = 'BLENDER_EEVEE_NEXT'
scene.cycles.use_denoising = False
scene.cycles.samples = 128
scene.cycles.sampling_pattern = 'TABULATED_SOBOL'
scene.cycles.use_adaptive_sampling = False
scene.cycles.use_light_tree = False
scene.view_settings.view_transform = 'Filmic'
bpy.context.view_layer.update()

# ---- added for rendering (the .blend has no active camera and no usable light): camera, sun
cam_auto = bpy.data.cameras.new('AutoCamera')
cam_auto.lens = 50.0
cam_auto.sensor_width = 36.0
cam_auto.clip_end = 1000.0
ob_auto_camera = bpy.data.objects.new('AutoCamera', cam_auto)
scene.collection.objects.link(ob_auto_camera)
ob_auto_camera.location = (1.78097, -2.10925, 1.56927)
ob_auto_camera.rotation_euler = (1.09748, -7.21219e-08, 0.694738)
scene.camera = ob_auto_camera
light_auto_sun = bpy.data.lights.new('AutoSun', 'SUN')
light_auto_sun.energy = 3.0
light_auto_sun.angle = 0.0523599
ob_auto_sun = bpy.data.objects.new('AutoSun', light_auto_sun)
scene.collection.objects.link(ob_auto_sun)
ob_auto_sun.rotation_euler = (0.872665, 0.174533, 0.523599)
bpy.context.view_layer.update()
